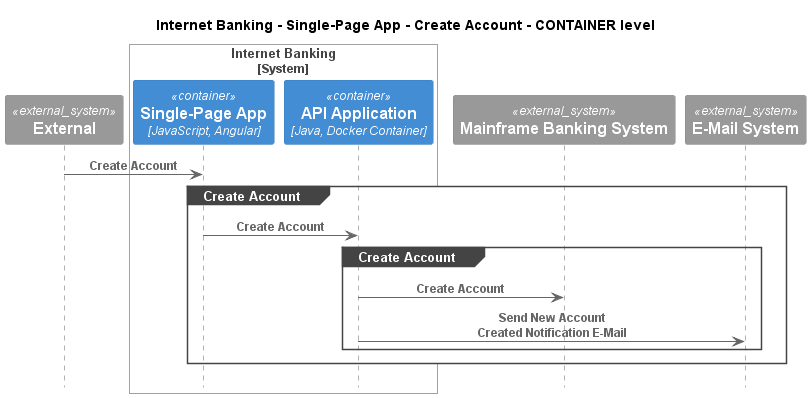

The diagram above was rendered by PlantUML. Its source (embedded in the PNG):
@startuml
!pragma layout smetana
!include ..\..\..\..\..\..\.c4s\C4_Sequence.puml

title Internet Banking - Single-Page App - Create Account - CONTAINER level

System_Ext(C4InterFlow.SoftwareSystems.ExternalSystem, "External", "")

System_Boundary(BigBankPlc.SoftwareSystems.InternetBanking, "Internet Banking")
    Container(BigBankPlc.SoftwareSystems.InternetBanking.Containers.SinglePageApp, "Single-Page App", "JavaScript, Angular", "Provides all the Internet banking functionality to customers via their web browser")
    Container(BigBankPlc.SoftwareSystems.InternetBanking.Containers.APIApplication, "API Application", "Java, Docker Container", "Provides Internet banking functionality via API")
Boundary_End()
System_Ext(BigBankPlc.SoftwareSystems.MainframeBankingSystem, "Mainframe Banking System", "")
System_Ext(BigBankPlc.SoftwareSystems.EMailSystem, "E-Mail System", "The internal Microsoft Exchange system")

Rel(C4InterFlow.SoftwareSystems.ExternalSystem, BigBankPlc.SoftwareSystems.InternetBanking.Containers.SinglePageApp, "Create Account")
group Create Account
Rel(BigBankPlc.SoftwareSystems.InternetBanking.Containers.SinglePageApp, BigBankPlc.SoftwareSystems.InternetBanking.Containers.APIApplication, "Create Account")
group Create Account
Rel(BigBankPlc.SoftwareSystems.InternetBanking.Containers.APIApplication, BigBankPlc.SoftwareSystems.MainframeBankingSystem, "Create Account")
Rel(BigBankPlc.SoftwareSystems.InternetBanking.Containers.APIApplication, BigBankPlc.SoftwareSystems.EMailSystem, "Send New Account Created Notification E-Mail")
end
end


@enduml